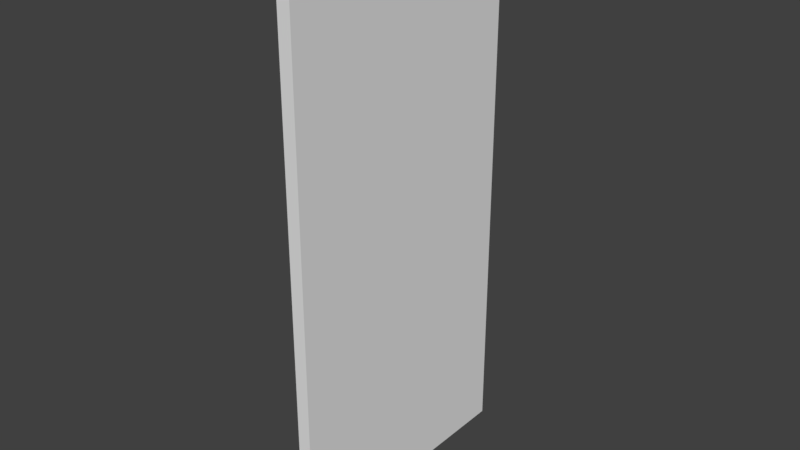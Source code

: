 # Source: mirror.blend  (saved by Blender 2.79.0; exported with 4.5.12 LTS)
import bpy
from mathutils import Matrix  # noqa: F401  (used for matrix-valued properties, if any)

bpy.ops.wm.read_factory_settings(use_empty=True)
scene = bpy.context.scene
scene.name = 'Scene'

# ---- collections
col_collection_1 = bpy.data.collections.new('Collection 1'); scene.collection.children.link(col_collection_1)

# ---- world
world_world = bpy.data.worlds.new('World'); scene.world = world_world
world_world.color = (0.05088, 0.05088, 0.05088)
world_world.use_sun_shadow = False
world_world.sun_shadow_jitter_overblur = 0.0
world_world.cycles.sampling_method = 'MANUAL'

# ---- meshes
me_cube_001 = bpy.data.meshes.new('Cube.001')
me_cube_001.from_pydata([(-0.1, -2.0, -4.2), (-0.1, -2.0, 4.2), (-0.1, 2.0, -4.2), (-0.1, 2.0, 4.2), (0.1, -2.0, -4.2), (0.1, -2.0, 4.2), (0.1, 2.0, -4.2), (0.1, 2.0, 4.2)], [], [(0, 1, 3, 2), (2, 3, 7, 6), (6, 7, 5, 4), (4, 5, 1, 0), (2, 6, 4, 0), (7, 3, 1, 5)])
_uv = me_cube_001.uv_layers.new(name='UVMap')
_uv.uv.foreach_set('vector', [0.01168, 0.5, 0.01168, 0.01168, 0.2442, 0.01168, 0.2442, 0.5, 0.2558, 0.5116, 0.2558, 0.9999, 0.2442, 0.9999, 0.2442, 0.5116, 0.2442, 0.5116, 0.2442, 0.9999, 0.01168, 0.9999, 0.01168, 0.5116, 0.01168, 0.5116, 0.01168, 0.9999, 5.057e-05, 0.9999, 5.157e-05, 0.5116, 0.2442, 0.5, 0.2442, 0.5116, 0.01168, 0.5116, 0.01168, 0.5, 0.2442, 5.057e-05, 0.2442, 0.01168, 0.01168, 0.01168, 0.01168, 5.057e-05])
me_cube_001.use_remesh_preserve_volume = False
me_cube_001.use_remesh_preserve_attributes = False
me_cube_001.use_mirror_vertex_groups = False
me_cube_001.update()

# ---- objects
ob_cube = bpy.data.objects.new('Cube', me_cube_001)

# ---- transforms, parenting, visibility, modifiers, constraints
ob_cube.location = (0.0, 0.0, -0.2)
ob_cube.lineart.crease_threshold = 0.0

# ---- collection membership
col_collection_1.objects.link(ob_cube)

# ---- scene / render settings (as saved in the file)
scene.frame_start = 1; scene.frame_end = 250; scene.frame_set(1)
scene.render.engine = 'BLENDER_EEVEE_NEXT'
scene.render.resolution_percentage = 50
scene.render.dither_intensity = 0.0
scene.cycles.use_denoising = False
scene.cycles.samples = 128
scene.cycles.sampling_pattern = 'TABULATED_SOBOL'
scene.cycles.use_adaptive_sampling = False
scene.cycles.use_light_tree = False
scene.cycles.blur_glossy = 0.0
scene.cycles.sample_clamp_indirect = 0.0
scene.view_settings.view_transform = 'Standard'
bpy.context.view_layer.update()

# ---- added for rendering (the .blend has no active camera and no usable light): camera, sun
cam_auto = bpy.data.cameras.new('AutoCamera')
cam_auto.lens = 50.0
cam_auto.sensor_width = 36.0
cam_auto.clip_end = 1000.0
ob_auto_camera = bpy.data.objects.new('AutoCamera', cam_auto)
scene.collection.objects.link(ob_auto_camera)
ob_auto_camera.location = (8.61006, -10.3321, 6.68805)
ob_auto_camera.rotation_euler = (1.09748, -7.21219e-08, 0.694738)
scene.camera = ob_auto_camera
light_auto_sun = bpy.data.lights.new('AutoSun', 'SUN')
light_auto_sun.energy = 3.0
light_auto_sun.angle = 0.0523599
ob_auto_sun = bpy.data.objects.new('AutoSun', light_auto_sun)
scene.collection.objects.link(ob_auto_sun)
ob_auto_sun.rotation_euler = (0.872665, 0.174533, 0.523599)
bpy.context.view_layer.update()
